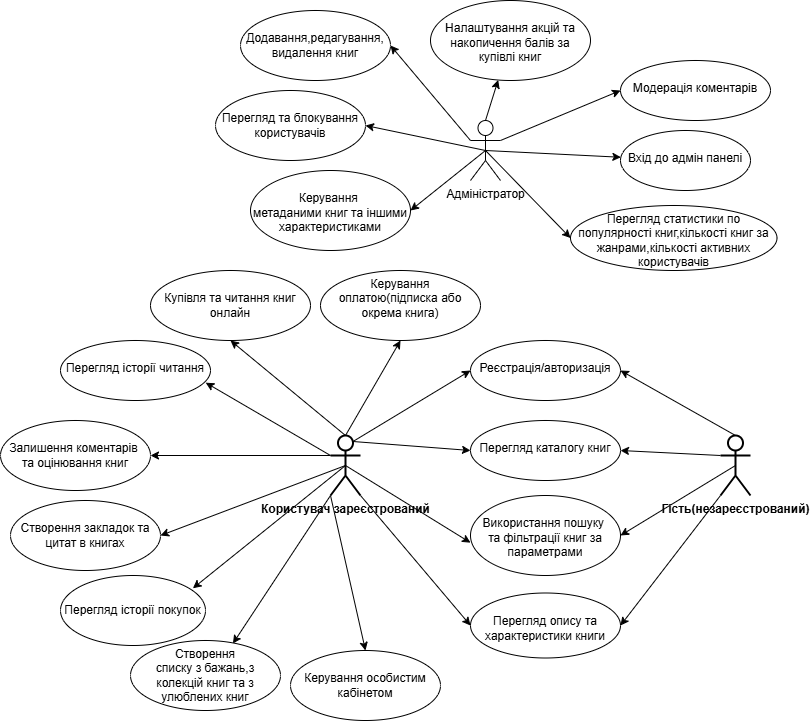

The diagram above was exported from draw.io. Its source (the exported page's mxGraphModel, read from the mxfile embedded in the PNG):
<mxGraphModel dx="1042" dy="570" grid="1" gridSize="10" guides="1" tooltips="1" connect="1" arrows="1" fold="1" page="1" pageScale="1" pageWidth="827" pageHeight="1169" math="0" shadow="0">
  <root>
    <mxCell id="0" />
    <mxCell id="1" parent="0" />
    <mxCell id="RGxQEz_yLBMbtCUEa9_P-24" style="rounded=0;orthogonalLoop=1;jettySize=auto;html=1;exitX=1;exitY=0.3333333333333333;exitDx=0;exitDy=0;exitPerimeter=0;entryX=0;entryY=0.5;entryDx=0;entryDy=0;" parent="1" source="RGxQEz_yLBMbtCUEa9_P-1" target="RGxQEz_yLBMbtCUEa9_P-11" edge="1">
      <mxGeometry relative="1" as="geometry" />
    </mxCell>
    <mxCell id="RGxQEz_yLBMbtCUEa9_P-25" style="rounded=0;orthogonalLoop=1;jettySize=auto;html=1;exitX=0.5;exitY=0.5;exitDx=0;exitDy=0;exitPerimeter=0;" parent="1" source="RGxQEz_yLBMbtCUEa9_P-1" target="RGxQEz_yLBMbtCUEa9_P-4" edge="1">
      <mxGeometry relative="1" as="geometry" />
    </mxCell>
    <mxCell id="RGxQEz_yLBMbtCUEa9_P-26" style="rounded=0;orthogonalLoop=1;jettySize=auto;html=1;exitX=0.5;exitY=0.5;exitDx=0;exitDy=0;exitPerimeter=0;entryX=1;entryY=0.5;entryDx=0;entryDy=0;" parent="1" source="RGxQEz_yLBMbtCUEa9_P-1" target="RGxQEz_yLBMbtCUEa9_P-10" edge="1">
      <mxGeometry relative="1" as="geometry" />
    </mxCell>
    <mxCell id="RGxQEz_yLBMbtCUEa9_P-27" style="rounded=0;orthogonalLoop=1;jettySize=auto;html=1;exitX=0;exitY=0.3333333333333333;exitDx=0;exitDy=0;exitPerimeter=0;entryX=1;entryY=0.5;entryDx=0;entryDy=0;" parent="1" source="RGxQEz_yLBMbtCUEa9_P-1" target="RGxQEz_yLBMbtCUEa9_P-6" edge="1">
      <mxGeometry relative="1" as="geometry" />
    </mxCell>
    <mxCell id="RGxQEz_yLBMbtCUEa9_P-28" style="rounded=0;orthogonalLoop=1;jettySize=auto;html=1;exitX=0.5;exitY=0.5;exitDx=0;exitDy=0;exitPerimeter=0;entryX=0;entryY=0.5;entryDx=0;entryDy=0;" parent="1" source="RGxQEz_yLBMbtCUEa9_P-1" target="RGxQEz_yLBMbtCUEa9_P-19" edge="1">
      <mxGeometry relative="1" as="geometry" />
    </mxCell>
    <mxCell id="RGxQEz_yLBMbtCUEa9_P-29" style="rounded=0;orthogonalLoop=1;jettySize=auto;html=1;exitX=0.5;exitY=0.5;exitDx=0;exitDy=0;exitPerimeter=0;entryX=1;entryY=0.5;entryDx=0;entryDy=0;" parent="1" source="RGxQEz_yLBMbtCUEa9_P-1" target="RGxQEz_yLBMbtCUEa9_P-23" edge="1">
      <mxGeometry relative="1" as="geometry" />
    </mxCell>
    <mxCell id="f2LZQkGx4dsB9m-ZE1v8-4" style="rounded=0;orthogonalLoop=1;jettySize=auto;html=1;exitX=0.5;exitY=0;exitDx=0;exitDy=0;exitPerimeter=0;" edge="1" parent="1" source="RGxQEz_yLBMbtCUEa9_P-1" target="f2LZQkGx4dsB9m-ZE1v8-3">
      <mxGeometry relative="1" as="geometry" />
    </mxCell>
    <mxCell id="RGxQEz_yLBMbtCUEa9_P-1" value="Адміністратор" style="shape=umlActor;verticalLabelPosition=bottom;verticalAlign=top;html=1;outlineConnect=0;" parent="1" vertex="1">
      <mxGeometry x="470" y="130" width="30" height="60" as="geometry" />
    </mxCell>
    <mxCell id="RGxQEz_yLBMbtCUEa9_P-4" value="&lt;div&gt;&lt;br&gt;&lt;/div&gt;Вхід до адмін панелі" style="ellipse;whiteSpace=wrap;html=1;verticalAlign=top;" parent="1" vertex="1">
      <mxGeometry x="620" y="140" width="130" height="60" as="geometry" />
    </mxCell>
    <mxCell id="RGxQEz_yLBMbtCUEa9_P-6" value="&lt;div&gt;&lt;br&gt;&lt;/div&gt;Додавання,редагування,&lt;div&gt;видалення книг&lt;/div&gt;" style="ellipse;whiteSpace=wrap;html=1;verticalAlign=top;" parent="1" vertex="1">
      <mxGeometry x="240" y="20" width="150" height="70" as="geometry" />
    </mxCell>
    <mxCell id="RGxQEz_yLBMbtCUEa9_P-10" value="&lt;div&gt;&lt;br&gt;&lt;/div&gt;Перегляд та блокування користувачів" style="ellipse;whiteSpace=wrap;html=1;verticalAlign=top;" parent="1" vertex="1">
      <mxGeometry x="215" y="100" width="150" height="70" as="geometry" />
    </mxCell>
    <mxCell id="RGxQEz_yLBMbtCUEa9_P-11" value="&lt;div&gt;&lt;br&gt;&lt;/div&gt;Модерація коментарів" style="ellipse;whiteSpace=wrap;html=1;verticalAlign=top;" parent="1" vertex="1">
      <mxGeometry x="620" y="70" width="150" height="60" as="geometry" />
    </mxCell>
    <mxCell id="RGxQEz_yLBMbtCUEa9_P-19" value="Перегляд статистики по популярності книг,кількості книг за жанрами,кількості активних користувачів" style="ellipse;whiteSpace=wrap;html=1;verticalAlign=top;" parent="1" vertex="1">
      <mxGeometry x="570" y="215" width="206.5" height="65" as="geometry" />
    </mxCell>
    <mxCell id="RGxQEz_yLBMbtCUEa9_P-23" value="&lt;div&gt;&lt;span style=&quot;background-color: transparent; color: light-dark(rgb(0, 0, 0), rgb(255, 255, 255));&quot;&gt;&lt;br&gt;&lt;/span&gt;&lt;/div&gt;&lt;div&gt;&lt;span style=&quot;background-color: transparent; color: light-dark(rgb(0, 0, 0), rgb(255, 255, 255));&quot;&gt;Керування&amp;nbsp;&lt;/span&gt;&lt;/div&gt;&lt;div&gt;метаданими книг та іншими характеристиками&lt;/div&gt;" style="ellipse;whiteSpace=wrap;html=1;verticalAlign=top;" parent="1" vertex="1">
      <mxGeometry x="250" y="180" width="160" height="80" as="geometry" />
    </mxCell>
    <mxCell id="LWlgjjYm7zqmdqKRxFVI-25" style="rounded=0;orthogonalLoop=1;jettySize=auto;html=1;exitX=0.75;exitY=0.1;exitDx=0;exitDy=0;exitPerimeter=0;entryX=0;entryY=0.5;entryDx=0;entryDy=0;" parent="1" source="RGxQEz_yLBMbtCUEa9_P-30" target="LWlgjjYm7zqmdqKRxFVI-5" edge="1">
      <mxGeometry relative="1" as="geometry" />
    </mxCell>
    <mxCell id="LWlgjjYm7zqmdqKRxFVI-26" style="rounded=0;orthogonalLoop=1;jettySize=auto;html=1;exitX=0.75;exitY=0.1;exitDx=0;exitDy=0;exitPerimeter=0;entryX=0;entryY=0.5;entryDx=0;entryDy=0;" parent="1" source="RGxQEz_yLBMbtCUEa9_P-30" target="LWlgjjYm7zqmdqKRxFVI-6" edge="1">
      <mxGeometry relative="1" as="geometry" />
    </mxCell>
    <mxCell id="LWlgjjYm7zqmdqKRxFVI-28" style="rounded=0;orthogonalLoop=1;jettySize=auto;html=1;exitX=1;exitY=1;exitDx=0;exitDy=0;exitPerimeter=0;entryX=0;entryY=0.5;entryDx=0;entryDy=0;" parent="1" source="RGxQEz_yLBMbtCUEa9_P-30" target="LWlgjjYm7zqmdqKRxFVI-8" edge="1">
      <mxGeometry relative="1" as="geometry" />
    </mxCell>
    <mxCell id="LWlgjjYm7zqmdqKRxFVI-30" style="rounded=0;orthogonalLoop=1;jettySize=auto;html=1;exitX=0;exitY=1;exitDx=0;exitDy=0;exitPerimeter=0;entryX=0.5;entryY=0;entryDx=0;entryDy=0;" parent="1" source="RGxQEz_yLBMbtCUEa9_P-30" target="LWlgjjYm7zqmdqKRxFVI-15" edge="1">
      <mxGeometry relative="1" as="geometry" />
    </mxCell>
    <mxCell id="LWlgjjYm7zqmdqKRxFVI-31" style="rounded=0;orthogonalLoop=1;jettySize=auto;html=1;exitX=0.5;exitY=0;exitDx=0;exitDy=0;exitPerimeter=0;entryX=0.5;entryY=1;entryDx=0;entryDy=0;" parent="1" source="RGxQEz_yLBMbtCUEa9_P-30" target="LWlgjjYm7zqmdqKRxFVI-16" edge="1">
      <mxGeometry relative="1" as="geometry" />
    </mxCell>
    <mxCell id="LWlgjjYm7zqmdqKRxFVI-33" style="rounded=0;orthogonalLoop=1;jettySize=auto;html=1;exitX=0;exitY=0.3333333333333333;exitDx=0;exitDy=0;exitPerimeter=0;entryX=1;entryY=0.5;entryDx=0;entryDy=0;" parent="1" source="RGxQEz_yLBMbtCUEa9_P-30" target="LWlgjjYm7zqmdqKRxFVI-13" edge="1">
      <mxGeometry relative="1" as="geometry" />
    </mxCell>
    <mxCell id="LWlgjjYm7zqmdqKRxFVI-34" style="rounded=0;orthogonalLoop=1;jettySize=auto;html=1;exitX=0.5;exitY=0.5;exitDx=0;exitDy=0;exitPerimeter=0;entryX=1;entryY=0.5;entryDx=0;entryDy=0;" parent="1" source="RGxQEz_yLBMbtCUEa9_P-30" target="LWlgjjYm7zqmdqKRxFVI-14" edge="1">
      <mxGeometry relative="1" as="geometry" />
    </mxCell>
    <mxCell id="LWlgjjYm7zqmdqKRxFVI-38" style="rounded=0;orthogonalLoop=1;jettySize=auto;html=1;exitX=0.5;exitY=0;exitDx=0;exitDy=0;exitPerimeter=0;entryX=0.5;entryY=1;entryDx=0;entryDy=0;" parent="1" source="RGxQEz_yLBMbtCUEa9_P-30" target="LWlgjjYm7zqmdqKRxFVI-36" edge="1">
      <mxGeometry relative="1" as="geometry" />
    </mxCell>
    <mxCell id="RGxQEz_yLBMbtCUEa9_P-30" value="&lt;b&gt;Користувач зареєстрований&lt;/b&gt;" style="shape=umlActor;verticalLabelPosition=bottom;verticalAlign=top;html=1;outlineConnect=0;strokeWidth=2;" parent="1" vertex="1">
      <mxGeometry x="330" y="445" width="30" height="60" as="geometry" />
    </mxCell>
    <mxCell id="LWlgjjYm7zqmdqKRxFVI-20" style="rounded=0;orthogonalLoop=1;jettySize=auto;html=1;exitX=0.5;exitY=0.5;exitDx=0;exitDy=0;exitPerimeter=0;entryX=1;entryY=0.5;entryDx=0;entryDy=0;" parent="1" source="RGxQEz_yLBMbtCUEa9_P-31" target="LWlgjjYm7zqmdqKRxFVI-7" edge="1">
      <mxGeometry relative="1" as="geometry" />
    </mxCell>
    <mxCell id="LWlgjjYm7zqmdqKRxFVI-22" style="rounded=0;orthogonalLoop=1;jettySize=auto;html=1;exitX=0.5;exitY=0;exitDx=0;exitDy=0;exitPerimeter=0;entryX=1;entryY=0.5;entryDx=0;entryDy=0;" parent="1" source="RGxQEz_yLBMbtCUEa9_P-31" target="LWlgjjYm7zqmdqKRxFVI-5" edge="1">
      <mxGeometry relative="1" as="geometry" />
    </mxCell>
    <mxCell id="LWlgjjYm7zqmdqKRxFVI-23" style="rounded=0;orthogonalLoop=1;jettySize=auto;html=1;exitX=0;exitY=0.3333333333333333;exitDx=0;exitDy=0;exitPerimeter=0;entryX=1;entryY=0.5;entryDx=0;entryDy=0;" parent="1" source="RGxQEz_yLBMbtCUEa9_P-31" target="LWlgjjYm7zqmdqKRxFVI-6" edge="1">
      <mxGeometry relative="1" as="geometry" />
    </mxCell>
    <mxCell id="LWlgjjYm7zqmdqKRxFVI-24" style="rounded=0;orthogonalLoop=1;jettySize=auto;html=1;exitX=0;exitY=1;exitDx=0;exitDy=0;exitPerimeter=0;entryX=1;entryY=0.5;entryDx=0;entryDy=0;" parent="1" source="RGxQEz_yLBMbtCUEa9_P-31" target="LWlgjjYm7zqmdqKRxFVI-8" edge="1">
      <mxGeometry relative="1" as="geometry" />
    </mxCell>
    <mxCell id="RGxQEz_yLBMbtCUEa9_P-31" value="&lt;b&gt;Гість(незареєстрований)&lt;/b&gt;" style="shape=umlActor;verticalLabelPosition=bottom;verticalAlign=top;html=1;outlineConnect=0;strokeWidth=2;" parent="1" vertex="1">
      <mxGeometry x="720" y="445" width="30" height="60" as="geometry" />
    </mxCell>
    <mxCell id="LWlgjjYm7zqmdqKRxFVI-5" value="&lt;div&gt;&lt;br&gt;&lt;/div&gt;Реєстрація/авторизація" style="ellipse;whiteSpace=wrap;html=1;verticalAlign=top;" parent="1" vertex="1">
      <mxGeometry x="470" y="350" width="150" height="60" as="geometry" />
    </mxCell>
    <mxCell id="LWlgjjYm7zqmdqKRxFVI-6" value="&lt;div&gt;&lt;br&gt;&lt;/div&gt;Перегляд каталогу книг" style="ellipse;whiteSpace=wrap;html=1;verticalAlign=top;" parent="1" vertex="1">
      <mxGeometry x="470" y="430" width="150" height="60" as="geometry" />
    </mxCell>
    <mxCell id="LWlgjjYm7zqmdqKRxFVI-7" value="&lt;div&gt;&lt;br&gt;&lt;/div&gt;Використання пошуку&amp;nbsp;&lt;div&gt;та фільтрації книг за параметрами&lt;/div&gt;" style="ellipse;whiteSpace=wrap;html=1;verticalAlign=top;" parent="1" vertex="1">
      <mxGeometry x="470" y="505" width="150" height="80" as="geometry" />
    </mxCell>
    <mxCell id="LWlgjjYm7zqmdqKRxFVI-8" value="&lt;div&gt;&lt;br&gt;&lt;/div&gt;Перегляд опису та характеристики книги" style="ellipse;whiteSpace=wrap;html=1;verticalAlign=top;" parent="1" vertex="1">
      <mxGeometry x="470" y="602.5" width="150" height="65" as="geometry" />
    </mxCell>
    <mxCell id="LWlgjjYm7zqmdqKRxFVI-12" value="&lt;div&gt;&lt;br&gt;&lt;/div&gt;&lt;div&gt;Перегляд історії читання&lt;/div&gt;" style="ellipse;whiteSpace=wrap;html=1;verticalAlign=top;" parent="1" vertex="1">
      <mxGeometry x="60" y="350" width="150" height="60" as="geometry" />
    </mxCell>
    <mxCell id="LWlgjjYm7zqmdqKRxFVI-13" value="&lt;div&gt;&lt;br&gt;&lt;/div&gt;Залишення коментарів&amp;nbsp;&lt;div&gt;та оцінювання книг&lt;/div&gt;" style="ellipse;whiteSpace=wrap;html=1;verticalAlign=top;" parent="1" vertex="1">
      <mxGeometry y="430" width="150" height="70" as="geometry" />
    </mxCell>
    <mxCell id="LWlgjjYm7zqmdqKRxFVI-14" value="&lt;div&gt;&lt;br&gt;&lt;/div&gt;Створення закладок та цитат в книгах" style="ellipse;whiteSpace=wrap;html=1;verticalAlign=top;" parent="1" vertex="1">
      <mxGeometry x="10" y="510" width="150" height="70" as="geometry" />
    </mxCell>
    <mxCell id="LWlgjjYm7zqmdqKRxFVI-15" value="&lt;div&gt;&lt;br&gt;&lt;/div&gt;Керування особистим&lt;div&gt;кабінетом&lt;/div&gt;" style="ellipse;whiteSpace=wrap;html=1;verticalAlign=top;" parent="1" vertex="1">
      <mxGeometry x="290" y="660" width="150" height="70" as="geometry" />
    </mxCell>
    <mxCell id="LWlgjjYm7zqmdqKRxFVI-16" value="&lt;div&gt;&lt;br&gt;&lt;/div&gt;&lt;div&gt;Купівля та читання книг онлайн&lt;/div&gt;" style="ellipse;whiteSpace=wrap;html=1;verticalAlign=top;" parent="1" vertex="1">
      <mxGeometry x="150" y="280" width="160" height="70" as="geometry" />
    </mxCell>
    <mxCell id="LWlgjjYm7zqmdqKRxFVI-27" style="rounded=0;orthogonalLoop=1;jettySize=auto;html=1;exitX=0.5;exitY=0.5;exitDx=0;exitDy=0;exitPerimeter=0;entryX=0;entryY=0.59;entryDx=0;entryDy=0;entryPerimeter=0;" parent="1" source="RGxQEz_yLBMbtCUEa9_P-30" target="LWlgjjYm7zqmdqKRxFVI-7" edge="1">
      <mxGeometry relative="1" as="geometry" />
    </mxCell>
    <mxCell id="LWlgjjYm7zqmdqKRxFVI-29" value="Створення&lt;div&gt;списку з бажань,з колекцій книг та з улюблених книг&lt;/div&gt;" style="ellipse;whiteSpace=wrap;html=1;verticalAlign=top;" parent="1" vertex="1">
      <mxGeometry x="130" y="650" width="150" height="70" as="geometry" />
    </mxCell>
    <mxCell id="LWlgjjYm7zqmdqKRxFVI-36" value="Керування оплатою(підписка або окрема книга)" style="ellipse;whiteSpace=wrap;html=1;verticalAlign=top;" parent="1" vertex="1">
      <mxGeometry x="320" y="280" width="160" height="70" as="geometry" />
    </mxCell>
    <mxCell id="LWlgjjYm7zqmdqKRxFVI-37" style="rounded=0;orthogonalLoop=1;jettySize=auto;html=1;exitX=0;exitY=0.3333333333333333;exitDx=0;exitDy=0;exitPerimeter=0;entryX=0.968;entryY=0.703;entryDx=0;entryDy=0;entryPerimeter=0;" parent="1" source="RGxQEz_yLBMbtCUEa9_P-30" target="LWlgjjYm7zqmdqKRxFVI-12" edge="1">
      <mxGeometry relative="1" as="geometry" />
    </mxCell>
    <mxCell id="LWlgjjYm7zqmdqKRxFVI-39" value="Перегляд історії покупок" style="ellipse;whiteSpace=wrap;html=1;" parent="1" vertex="1">
      <mxGeometry x="60" y="585" width="145" height="70" as="geometry" />
    </mxCell>
    <mxCell id="LWlgjjYm7zqmdqKRxFVI-40" style="rounded=0;orthogonalLoop=1;jettySize=auto;html=1;exitX=0;exitY=1;exitDx=0;exitDy=0;exitPerimeter=0;entryX=0.683;entryY=0.043;entryDx=0;entryDy=0;entryPerimeter=0;" parent="1" source="RGxQEz_yLBMbtCUEa9_P-30" target="LWlgjjYm7zqmdqKRxFVI-29" edge="1">
      <mxGeometry relative="1" as="geometry" />
    </mxCell>
    <mxCell id="LWlgjjYm7zqmdqKRxFVI-41" style="rounded=0;orthogonalLoop=1;jettySize=auto;html=1;exitX=0.5;exitY=0.5;exitDx=0;exitDy=0;exitPerimeter=0;entryX=0.913;entryY=0.183;entryDx=0;entryDy=0;entryPerimeter=0;" parent="1" source="RGxQEz_yLBMbtCUEa9_P-30" target="LWlgjjYm7zqmdqKRxFVI-39" edge="1">
      <mxGeometry relative="1" as="geometry" />
    </mxCell>
    <mxCell id="f2LZQkGx4dsB9m-ZE1v8-3" value="&lt;div&gt;&lt;br&gt;&lt;/div&gt;Налаштування акцій та накопичення балів за купівлі книг" style="ellipse;whiteSpace=wrap;html=1;verticalAlign=top;" vertex="1" parent="1">
      <mxGeometry x="430" y="10" width="160" height="80" as="geometry" />
    </mxCell>
  </root>
</mxGraphModel>